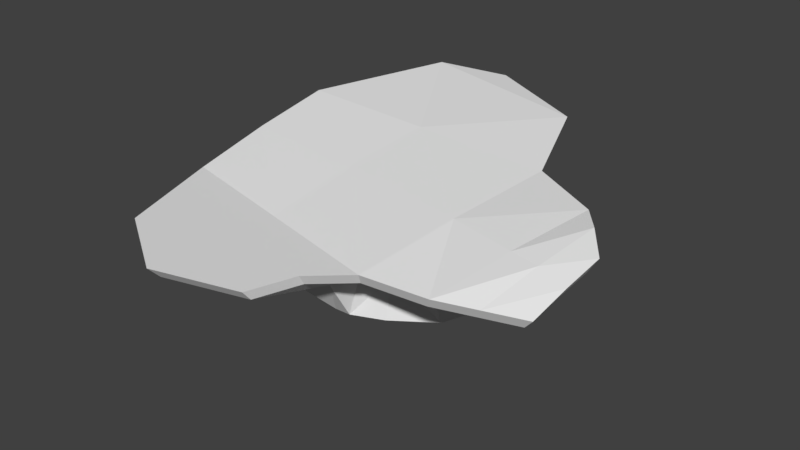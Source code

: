 # Source: FloatingIsland2.blend  (saved by Blender 2.79.0; exported with 4.5.12 LTS)
import bpy
from mathutils import Matrix  # noqa: F401  (used for matrix-valued properties, if any)

bpy.ops.wm.read_factory_settings(use_empty=True)
scene = bpy.context.scene
scene.name = 'Scene'

# ---- collections
col_collection_1 = bpy.data.collections.new('Collection 1'); scene.collection.children.link(col_collection_1)

# ---- materials (node trees are filled in below, after node groups)
mat_material = bpy.data.materials.new('Material')
mat_material.alpha_threshold = 0.0
mat_material.use_transparent_shadow = False
mat_material.roughness = 0.5
mat_material.line_color = (0.0, 0.0, 0.0, 1.0)

# ---- material node trees

# ---- world
world_world = bpy.data.worlds.new('World'); scene.world = world_world
world_world.color = (0.05088, 0.05088, 0.05088)
world_world.use_sun_shadow = False
world_world.sun_shadow_jitter_overblur = 0.0
world_world.cycles.sampling_method = 'MANUAL'

# ---- meshes
me_cube_002 = bpy.data.meshes.new('Cube.002')
me_cube_002.from_pydata([(2.874, 3.078, 3.991), (3.681, -2.095, 2.716), (-2.158, -3.261, 2.716), (-2.441, 1.884, 3.583), (5.679, -0.3831, 3.342), (1.263, -3.828, 2.716), (-0.5228, -4.302, 2.716), (4.861, 0.6171, 3.632), (0.6675, 4.222, 4.006), (-0.8825, 4.065, 3.991), (5.306, -1.6, 2.716), (3.416, 1.426, 3.598), (-2.927, -0.9719, 2.716), (1.588, -2.876, 2.716), (2.315, -2.226, 2.716), (3.919, -0.6776, 2.265), (4.151, 0.07804, 2.654), (-0.8908, 1.486, 2.804), (-1.193, -0.2876, 2.265), (3.643, 0.6991, 2.834), (-0.7152, -1.709, 2.265), (2.91, -0.9847, 2.265), (2.062, -1.066, 2.265), (1.409, -2.061, 2.265), (1.611, -1.47, 2.265), (2.746, 1.201, 2.813), (0.3001, -2.356, 2.265), (2.41, 2.227, 3.057), (0.07673, 2.84, 3.057), (1.039, 2.937, 3.067), (3.686, -0.1457, 1.801), (-0.1715, 0.6465, 1.951), (-0.03632, -0.5114, 1.412), (3.658, 0.4753, 1.981), (0.4496, -1.334, 1.412), (2.925, -0.6976, 1.412), (2.077, -1.29, 1.412), (1.423, -1.564, 1.412), (2.761, 0.9774, 1.96), (1.092, -1.575, 1.412), (1.768, 1.453, 2.204), (0.09137, 1.515, 2.204), (1.054, 2.297, 2.214), (2.834, -0.02168, 1.443), (2.388, -0.345, 1.215), (0.5737, 0.4425, 1.531), (0.6529, -0.2359, 1.215), (2.817, 0.3422, 1.548), (0.9376, -0.7177, 1.215), (1.891, -0.6921, 1.215), (2.292, 0.6364, 1.536), (1.508, -0.8526, 1.215), (1.314, -0.8591, 1.215), (1.71, 0.9148, 1.679), (0.7277, 0.9512, 1.679), (1.292, 1.409, 1.685), (2.138, 0.08905, 1.127), (1.95, -0.04708, 1.031), (1.186, 0.2845, 1.164), (1.22, -0.001154, 1.031), (2.131, 0.2423, 1.171), (1.339, -0.204, 1.031), (1.741, -0.1932, 1.031), (1.909, 0.3661, 1.166), (1.58, -0.2608, 1.031), (1.498, -0.2635, 1.031), (1.665, 0.4833, 1.226), (1.251, 0.4987, 1.226), (1.488, 0.6916, 1.229)], [], [(8, 0, 27, 29), (5, 6, 26, 23), (10, 1, 21, 15), (9, 8, 29, 28), (1, 14, 22, 21), (3, 9, 28, 17), (2, 12, 18, 20), (21, 35, 30, 15), (25, 19, 33, 38), (32, 31, 45, 46), (29, 27, 40, 42), (23, 26, 39, 37), (16, 15, 30), (40, 38, 50, 53), (13, 5, 23, 24), (11, 7, 19, 25), (4, 10, 15, 16), (14, 13, 24, 22), (12, 3, 17, 18), (6, 2, 20, 26), (7, 4, 16, 19), (0, 11, 25, 27), (30, 35, 44, 43), (23, 37, 24), (28, 29, 42, 41), (39, 34, 48, 52), (22, 36, 35, 21), (38, 33, 47, 50), (36, 37, 51, 49), (22, 24, 37, 36), (18, 17, 31, 32), (26, 20, 34, 39), (19, 16, 30, 33), (28, 41, 31, 17), (35, 36, 49, 44), (18, 32, 34, 20), (25, 38, 40, 27), (54, 55, 68, 67), (47, 43, 56, 60), (45, 54, 67, 58), (46, 45, 58, 59), (53, 50, 63, 66), (43, 44, 57, 56), (52, 48, 61, 65), (31, 41, 54, 45), (33, 30, 43, 47), (41, 42, 55, 54), (34, 32, 46, 48), (37, 39, 52, 51), (42, 40, 53, 55), (61, 59, 64, 65), (59, 58, 63, 62), (59, 62, 64), (62, 63, 60, 57), (66, 63, 58, 67), (68, 66, 67), (57, 60, 56), (48, 46, 59, 61), (51, 52, 65, 64), (55, 53, 66, 68), (44, 49, 62, 57), (49, 51, 64, 62), (50, 47, 60, 63)])
me_cube_002.materials.append(mat_material)
me_cube_002.use_remesh_preserve_volume = False
me_cube_002.use_remesh_preserve_attributes = False
me_cube_002.use_mirror_vertex_groups = False
me_cube_002.update()
me_cube_001 = bpy.data.meshes.new('Cube.001')
me_cube_001.from_pydata([(2.874, 3.078, 3.991), (3.681, -2.095, 2.716), (-2.158, -3.261, 2.716), (-2.441, 1.884, 3.583), (5.679, -0.3831, 3.342), (1.263, -3.828, 2.716), (-0.5228, -4.302, 2.716), (4.861, 0.6171, 3.632), (0.6675, 4.222, 4.006), (-0.8825, 4.065, 3.991), (5.306, -1.6, 2.716), (3.416, 1.426, 3.598), (-2.927, -0.9719, 2.716), (1.588, -2.876, 2.716), (2.315, -2.226, 2.716), (2.942, 3.253, 4.298), (3.511, 1.518, 3.896), (3.789, -2.179, 2.932), (2.355, -2.317, 2.932), (-2.639, 2.0, 3.896), (-1.003, 4.29, 4.298), (5.496, -1.659, 2.932), (0.625, 4.454, 4.311), (1.591, -2.999, 2.932), (1.25, -3.999, 2.932), (-0.625, -4.497, 2.932), (5.028, 0.669, 3.896), (5.888, -0.3814, 3.681), (-3.15, -0.9998, 2.932), (-2.342, -3.404, 2.932), (0.4361, 1.759, 3.896), (-2.895, 0.4999, 3.459), (2.933, -0.3993, 3.459), (-0.3974, -1.658, 2.932), (0.01939, 0.0503, 3.459), (5.458, 0.1438, 3.896), (5.692, -1.02, 3.33), (4.643, -1.919, 2.932), (4.409, -0.7548, 3.459), (5.05, -0.8876, 3.459)], [], [(16, 11, 0, 15), (18, 14, 1, 17), (20, 9, 3, 19), (17, 1, 10, 21, 37), (22, 8, 9, 20), (24, 5, 13, 23), (25, 6, 5, 24), (15, 0, 8, 22), (26, 7, 11, 16), (21, 10, 4, 27, 36), (19, 3, 12, 28, 31), (23, 13, 14, 18), (27, 4, 7, 26, 35), (29, 2, 6, 25), (28, 12, 2, 29), (20, 15, 22), (34, 33, 18, 32), (39, 38, 17, 37), (26, 16, 32, 38), (28, 29, 23, 18, 33), (29, 25, 24, 23), (30, 34, 32, 16), (19, 31, 34, 30), (31, 28, 33, 34), (36, 39, 37, 21), (27, 35, 39, 36), (35, 26, 38, 39), (17, 38, 32, 18), (19, 30, 20), (20, 30, 15), (30, 16, 15)])
me_cube_001.materials.append(mat_material)
me_cube_001.use_remesh_preserve_volume = False
me_cube_001.use_remesh_preserve_attributes = False
me_cube_001.use_mirror_vertex_groups = False
me_cube_001.update()

# ---- objects
ob_island = bpy.data.objects.new('Island', me_cube_002)
ob_grass = bpy.data.objects.new('Grass', me_cube_001)

# ---- transforms, parenting, visibility, modifiers, constraints
ob_island.location = (0.0, 0.0, 0.0)
ob_island.lock_rotations_4d = False
ob_island.empty_display_type = 'ARROWS'
ob_island.lineart.crease_threshold = 0.0
ob_grass.parent = ob_island
ob_grass.location = (0.0, 0.0, 0.0)
ob_grass.lock_rotations_4d = False
ob_grass.empty_display_type = 'ARROWS'
ob_grass.lineart.crease_threshold = 0.0

# ---- collection membership
col_collection_1.objects.link(ob_island)
col_collection_1.objects.link(ob_grass)

# ---- scene / render settings (as saved in the file)
scene.frame_start = 1; scene.frame_end = 250; scene.frame_set(1)
scene.render.engine = 'BLENDER_EEVEE_NEXT'
scene.render.resolution_percentage = 50
scene.render.dither_intensity = 0.0
scene.cycles.use_denoising = False
scene.cycles.samples = 128
scene.cycles.sampling_pattern = 'TABULATED_SOBOL'
scene.cycles.use_adaptive_sampling = False
scene.cycles.use_light_tree = False
scene.cycles.blur_glossy = 0.0
scene.cycles.sample_clamp_indirect = 0.0
scene.view_settings.view_transform = 'Standard'
bpy.context.view_layer.update()

# ---- added for rendering (the .blend has no active camera and no usable light): camera, sun
cam_auto = bpy.data.cameras.new('AutoCamera')
cam_auto.lens = 50.0
cam_auto.sensor_width = 36.0
cam_auto.clip_end = 1000.0
ob_auto_camera = bpy.data.objects.new('AutoCamera', cam_auto)
scene.collection.objects.link(ob_auto_camera)
ob_auto_camera.location = (13.5234, -14.6069, 12.3946)
ob_auto_camera.rotation_euler = (1.09748, -7.21219e-08, 0.694738)
scene.camera = ob_auto_camera
light_auto_sun = bpy.data.lights.new('AutoSun', 'SUN')
light_auto_sun.energy = 3.0
light_auto_sun.angle = 0.0523599
ob_auto_sun = bpy.data.objects.new('AutoSun', light_auto_sun)
scene.collection.objects.link(ob_auto_sun)
ob_auto_sun.rotation_euler = (0.872665, 0.174533, 0.523599)
bpy.context.view_layer.update()
